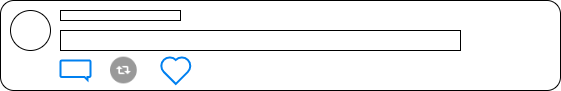

The diagram above was exported from draw.io. Its source (the exported page's mxGraphModel, read from the mxfile embedded in the PNG):
<mxGraphModel dx="1422" dy="773" grid="1" gridSize="10" guides="1" tooltips="1" connect="1" arrows="1" fold="1" page="1" pageScale="1" pageWidth="827" pageHeight="1169" math="0" shadow="0">
  <root>
    <mxCell id="0" />
    <mxCell id="1" parent="0" />
    <mxCell id="gsmNaVMWshNkjT31lCJI-1" value="" style="rounded=1;whiteSpace=wrap;html=1;" vertex="1" parent="1">
      <mxGeometry x="80" y="60" width="560" height="90" as="geometry" />
    </mxCell>
    <mxCell id="gsmNaVMWshNkjT31lCJI-2" value="" style="ellipse;whiteSpace=wrap;html=1;aspect=fixed;" vertex="1" parent="1">
      <mxGeometry x="90" y="70" width="40" height="40" as="geometry" />
    </mxCell>
    <mxCell id="gsmNaVMWshNkjT31lCJI-3" value="" style="rounded=0;whiteSpace=wrap;html=1;" vertex="1" parent="1">
      <mxGeometry x="140" y="70" width="120" height="10" as="geometry" />
    </mxCell>
    <mxCell id="gsmNaVMWshNkjT31lCJI-4" value="" style="rounded=0;whiteSpace=wrap;html=1;" vertex="1" parent="1">
      <mxGeometry x="140" y="90" width="400" height="20" as="geometry" />
    </mxCell>
    <mxCell id="gsmNaVMWshNkjT31lCJI-5" value="" style="html=1;verticalLabelPosition=bottom;align=center;labelBackgroundColor=#ffffff;verticalAlign=top;strokeWidth=2;strokeColor=#0080F0;shadow=0;dashed=0;shape=mxgraph.ios7.icons.message;" vertex="1" parent="1">
      <mxGeometry x="140" y="120" width="30" height="19.5" as="geometry" />
    </mxCell>
    <mxCell id="gsmNaVMWshNkjT31lCJI-6" value="" style="html=1;verticalLabelPosition=bottom;align=center;labelBackgroundColor=#ffffff;verticalAlign=top;strokeWidth=2;strokeColor=#0080F0;shadow=0;dashed=0;shape=mxgraph.ios7.icons.heart;" vertex="1" parent="1">
      <mxGeometry x="240" y="116.1" width="30.599999999999998" height="27.3" as="geometry" />
    </mxCell>
    <mxCell id="gsmNaVMWshNkjT31lCJI-7" value="" style="shape=image;html=1;verticalAlign=top;verticalLabelPosition=bottom;labelBackgroundColor=#ffffff;imageAspect=0;aspect=fixed;image=https://cdn2.iconfinder.com/data/icons/freebie-social-media-icons/64/retweet.png" vertex="1" parent="1">
      <mxGeometry x="190" y="116.65" width="26.75" height="26.75" as="geometry" />
    </mxCell>
  </root>
</mxGraphModel>